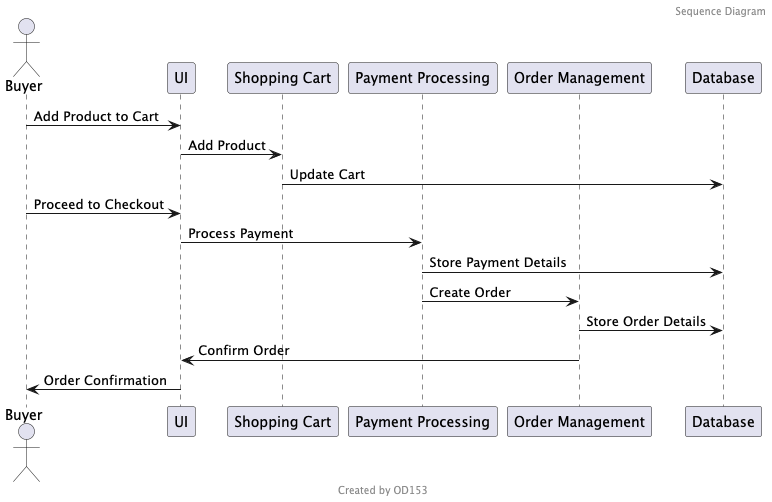

The diagram above was rendered by PlantUML. Its source (embedded in the PNG):
@startuml
header Sequence Diagram
footer Created by OD153
actor Buyer
participant "UI" as UI
participant "Shopping Cart" as Cart
participant "Payment Processing" as Payment
participant "Order Management" as OrderMgmt
participant "Database" as Database

Buyer -> UI: Add Product to Cart
UI -> Cart: Add Product
Cart -> Database: Update Cart
Buyer -> UI: Proceed to Checkout
UI -> Payment: Process Payment
Payment -> Database: Store Payment Details
Payment -> OrderMgmt: Create Order
OrderMgmt -> Database: Store Order Details
OrderMgmt -> UI: Confirm Order
UI -> Buyer: Order Confirmation
@enduml